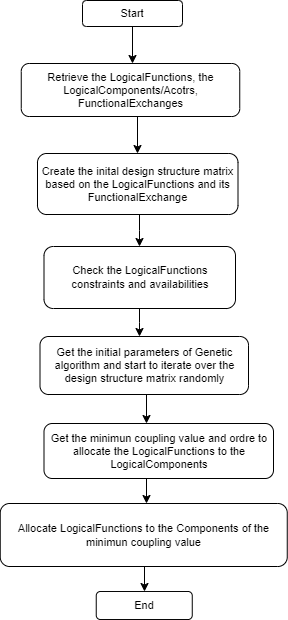

The diagram above was exported from draw.io. Its source (the exported page's mxGraphModel, read from the mxfile embedded in the PNG):
<mxGraphModel dx="1434" dy="836" grid="0" gridSize="10" guides="1" tooltips="1" connect="1" arrows="1" fold="1" page="1" pageScale="1" pageWidth="827" pageHeight="1169" math="0" shadow="0">
  <root>
    <mxCell id="0" />
    <mxCell id="1" parent="0" />
    <mxCell id="U2kTnIwuzw-N44jqGaNy-12" value="" style="edgeStyle=elbowEdgeStyle;rounded=0;orthogonalLoop=1;jettySize=auto;html=1;fontSize=11;labelPosition=center;verticalLabelPosition=middle;align=center;verticalAlign=middle;" edge="1" parent="1" source="U2kTnIwuzw-N44jqGaNy-1" target="U2kTnIwuzw-N44jqGaNy-2">
      <mxGeometry relative="1" as="geometry" />
    </mxCell>
    <mxCell id="U2kTnIwuzw-N44jqGaNy-1" value="Start" style="rounded=1;whiteSpace=wrap;html=1;fontSize=11;labelPosition=center;verticalLabelPosition=middle;align=center;verticalAlign=middle;" vertex="1" parent="1">
      <mxGeometry x="562" y="78" width="100" height="26" as="geometry" />
    </mxCell>
    <mxCell id="U2kTnIwuzw-N44jqGaNy-13" value="" style="edgeStyle=elbowEdgeStyle;rounded=0;orthogonalLoop=1;jettySize=auto;html=1;fontSize=11;labelPosition=center;verticalLabelPosition=middle;align=center;verticalAlign=middle;" edge="1" parent="1" source="U2kTnIwuzw-N44jqGaNy-2" target="U2kTnIwuzw-N44jqGaNy-4">
      <mxGeometry relative="1" as="geometry" />
    </mxCell>
    <mxCell id="U2kTnIwuzw-N44jqGaNy-2" value="Retrieve the LogicalFunctions, the LogicalComponents/Acotrs, FunctionalExchanges" style="rounded=1;whiteSpace=wrap;html=1;fontSize=11;labelPosition=center;verticalLabelPosition=middle;align=center;verticalAlign=middle;" vertex="1" parent="1">
      <mxGeometry x="500.75" y="141" width="218.5" height="53" as="geometry" />
    </mxCell>
    <mxCell id="U2kTnIwuzw-N44jqGaNy-14" value="" style="edgeStyle=elbowEdgeStyle;rounded=0;orthogonalLoop=1;jettySize=auto;html=1;fontSize=11;labelPosition=center;verticalLabelPosition=middle;align=center;verticalAlign=middle;" edge="1" parent="1" source="U2kTnIwuzw-N44jqGaNy-4" target="U2kTnIwuzw-N44jqGaNy-6">
      <mxGeometry relative="1" as="geometry" />
    </mxCell>
    <mxCell id="U2kTnIwuzw-N44jqGaNy-4" value="Create the inital design structure matrix based on the LogicalFunctions and its FunctionalExchange" style="rounded=1;whiteSpace=wrap;html=1;fontSize=11;labelPosition=center;verticalLabelPosition=middle;align=center;verticalAlign=middle;" vertex="1" parent="1">
      <mxGeometry x="517" y="231" width="200.5" height="61" as="geometry" />
    </mxCell>
    <mxCell id="U2kTnIwuzw-N44jqGaNy-8" value="" style="edgeStyle=elbowEdgeStyle;rounded=0;orthogonalLoop=1;jettySize=auto;html=1;fontSize=11;labelPosition=center;verticalLabelPosition=middle;align=center;verticalAlign=middle;" edge="1" parent="1" source="U2kTnIwuzw-N44jqGaNy-5" target="U2kTnIwuzw-N44jqGaNy-7">
      <mxGeometry relative="1" as="geometry" />
    </mxCell>
    <mxCell id="U2kTnIwuzw-N44jqGaNy-5" value="Get the initial parameters of Genetic algorithm and start to iterate over the design structure matrix randomly" style="rounded=1;whiteSpace=wrap;html=1;fontSize=11;labelPosition=center;verticalLabelPosition=middle;align=center;verticalAlign=middle;" vertex="1" parent="1">
      <mxGeometry x="519.5" y="414" width="208.5" height="58" as="geometry" />
    </mxCell>
    <mxCell id="U2kTnIwuzw-N44jqGaNy-15" value="" style="edgeStyle=elbowEdgeStyle;rounded=0;orthogonalLoop=1;jettySize=auto;html=1;fontSize=11;labelPosition=center;verticalLabelPosition=middle;align=center;verticalAlign=middle;" edge="1" parent="1" source="U2kTnIwuzw-N44jqGaNy-6" target="U2kTnIwuzw-N44jqGaNy-5">
      <mxGeometry relative="1" as="geometry" />
    </mxCell>
    <mxCell id="U2kTnIwuzw-N44jqGaNy-6" value="Check the LogicalFunctions constraints and availabilities" style="rounded=1;whiteSpace=wrap;html=1;fontSize=11;labelPosition=center;verticalLabelPosition=middle;align=center;verticalAlign=middle;" vertex="1" parent="1">
      <mxGeometry x="523.5" y="324" width="191.5" height="62" as="geometry" />
    </mxCell>
    <mxCell id="U2kTnIwuzw-N44jqGaNy-16" value="" style="edgeStyle=elbowEdgeStyle;rounded=0;orthogonalLoop=1;jettySize=auto;html=1;fontSize=11;labelPosition=center;verticalLabelPosition=middle;align=center;verticalAlign=middle;" edge="1" parent="1" source="U2kTnIwuzw-N44jqGaNy-7" target="U2kTnIwuzw-N44jqGaNy-10">
      <mxGeometry relative="1" as="geometry">
        <Array as="points">
          <mxPoint x="626" y="577" />
        </Array>
      </mxGeometry>
    </mxCell>
    <mxCell id="U2kTnIwuzw-N44jqGaNy-7" value="Get the minimun coupling value and ordre to allocate the LogicalFunctions to the LogicalComponents" style="rounded=1;whiteSpace=wrap;html=1;fontSize=11;labelPosition=center;verticalLabelPosition=middle;align=center;verticalAlign=middle;" vertex="1" parent="1">
      <mxGeometry x="523.5" y="501" width="229.5" height="55" as="geometry" />
    </mxCell>
    <mxCell id="U2kTnIwuzw-N44jqGaNy-17" value="" style="edgeStyle=elbowEdgeStyle;rounded=0;orthogonalLoop=1;jettySize=auto;html=1;fontSize=11;labelPosition=center;verticalLabelPosition=middle;align=center;verticalAlign=middle;" edge="1" parent="1" source="U2kTnIwuzw-N44jqGaNy-10" target="U2kTnIwuzw-N44jqGaNy-11">
      <mxGeometry relative="1" as="geometry" />
    </mxCell>
    <mxCell id="U2kTnIwuzw-N44jqGaNy-10" value="Allocate LogicalFunctions to the Components of the minimun coupling value" style="rounded=1;whiteSpace=wrap;html=1;fontSize=11;labelPosition=center;verticalLabelPosition=middle;align=center;verticalAlign=middle;" vertex="1" parent="1">
      <mxGeometry x="479.75" y="581" width="287" height="63" as="geometry" />
    </mxCell>
    <mxCell id="U2kTnIwuzw-N44jqGaNy-11" value="End" style="rounded=1;whiteSpace=wrap;html=1;fontSize=11;labelPosition=center;verticalLabelPosition=middle;align=center;verticalAlign=middle;" vertex="1" parent="1">
      <mxGeometry x="575.75" y="669" width="96" height="28" as="geometry" />
    </mxCell>
  </root>
</mxGraphModel>